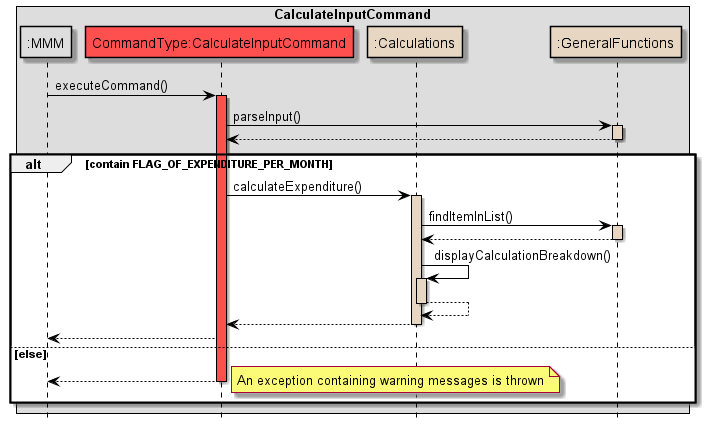

The diagram above was rendered by PlantUML. Its source (embedded in the PNG):
@startuml
!include Style.puml

skinparam sequence {
ArrowColor black
participantBorderColor black
LifelineBorderColor black
boxBorderColor black
}

box CalculateInputCommand
participant ":MMM" as MMM MMM_COLOUR
participant "CommandType:CalculateInputCommand" as CalculateInputCommand COMMANDS_COLOUR
participant ":Calculations" as Calculations HELPER_COLOUR
participant ":GeneralFunctions" as GeneralFunctions  HELPER_COLOUR
end box
hide footbox

MMM -> CalculateInputCommand: executeCommand()
activate CalculateInputCommand COMMANDS_COLOUR

CalculateInputCommand -> GeneralFunctions: parseInput()
activate GeneralFunctions HELPER_COLOUR
GeneralFunctions --> CalculateInputCommand
deactivate GeneralFunctions HELPER_COLOUR


alt contain FLAG_OF_EXPENDITURE_PER_MONTH
CalculateInputCommand -> Calculations: calculateExpenditure()
activate Calculations HELPER_COLOUR
Calculations -> GeneralFunctions: findItemInList()
activate GeneralFunctions HELPER_COLOUR
GeneralFunctions --> Calculations
deactivate GeneralFunctions HELPER_COLOUR
Calculations -> Calculations: displayCalculationBreakdown()
activate Calculations HELPER_COLOUR
Calculations --> Calculations
deactivate Calculations HELPER_COLOUR
Calculations --> CalculateInputCommand
deactivate Calculations HELPER_COLOUR
CalculateInputCommand --> MMM

else else
CalculateInputCommand --> MMM
note right
An exception containing warning messages is thrown
end note
deactivate CalculateInputCommand COMMANDS_COLOUR
end

@enduml